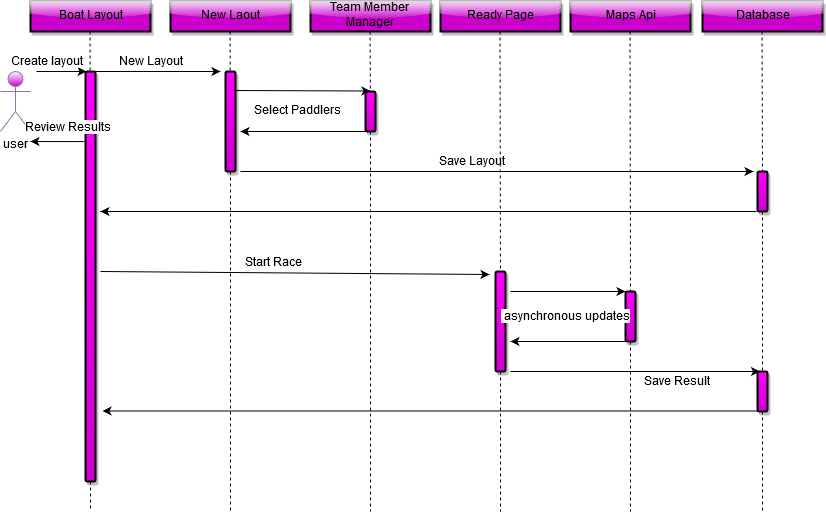

The diagram above was exported from draw.io. Its source (the exported page's mxGraphModel, read from the mxfile embedded in the PNG):
<mxGraphModel dx="460" dy="789" grid="1" gridSize="10" guides="1" tooltips="1" connect="1" arrows="1" fold="1" page="1" pageScale="1" pageWidth="850" pageHeight="1100" math="0" shadow="0">
  <root>
    <mxCell id="C3LbRzwBindTSvNE0Cda-0" />
    <mxCell id="C3LbRzwBindTSvNE0Cda-1" parent="C3LbRzwBindTSvNE0Cda-0" />
    <mxCell id="C3LbRzwBindTSvNE0Cda-2" value="user" style="shape=umlActor;verticalLabelPosition=bottom;labelBackgroundColor=#ffffff;verticalAlign=top;html=1;outlineConnect=0;rounded=1;shadow=0;glass=1;comic=0;strokeColor=#9673a6;fillColor=#CC00CC;gradientColor=#ffffff;gradientDirection=north;" parent="C3LbRzwBindTSvNE0Cda-1" vertex="1">
      <mxGeometry x="24" y="120" width="30" height="60" as="geometry" />
    </mxCell>
    <mxCell id="C3LbRzwBindTSvNE0Cda-12" value="Boat Layout" style="rounded=0;whiteSpace=wrap;html=1;shadow=1;glass=1;comic=0;strokeColor=#000000;fillColor=#CC00CC;gradientColor=none;gradientDirection=north;strokeWidth=2;" parent="C3LbRzwBindTSvNE0Cda-1" vertex="1">
      <mxGeometry x="54" y="50" width="120" height="30" as="geometry" />
    </mxCell>
    <mxCell id="C3LbRzwBindTSvNE0Cda-13" value="Team Member Manager" style="rounded=0;whiteSpace=wrap;html=1;shadow=1;glass=1;comic=0;strokeColor=#000000;fillColor=#CC00CC;gradientColor=none;gradientDirection=north;strokeWidth=2;" parent="C3LbRzwBindTSvNE0Cda-1" vertex="1">
      <mxGeometry x="334" y="50" width="120" height="30" as="geometry" />
    </mxCell>
    <mxCell id="C3LbRzwBindTSvNE0Cda-20" value="Ready Page" style="rounded=0;whiteSpace=wrap;html=1;shadow=1;glass=1;comic=0;strokeColor=#000000;fillColor=#CC00CC;gradientColor=none;gradientDirection=north;strokeWidth=2;" parent="C3LbRzwBindTSvNE0Cda-1" vertex="1">
      <mxGeometry x="464" y="50" width="120" height="30" as="geometry" />
    </mxCell>
    <mxCell id="C3LbRzwBindTSvNE0Cda-21" style="rounded=0;comic=0;orthogonalLoop=1;jettySize=auto;html=1;exitX=0.5;exitY=1;exitDx=0;exitDy=0;startArrow=none;startFill=0;startSize=9;endArrow=none;endFill=0;endSize=9;strokeWidth=1;dashed=1;" parent="C3LbRzwBindTSvNE0Cda-1" edge="1" source="OELfgHC-_ou9CDs9zrcm-8">
      <mxGeometry relative="1" as="geometry">
        <mxPoint x="394" y="560" as="targetPoint" />
        <mxPoint x="393.5" y="80" as="sourcePoint" />
      </mxGeometry>
    </mxCell>
    <mxCell id="C3LbRzwBindTSvNE0Cda-22" style="rounded=0;comic=0;orthogonalLoop=1;jettySize=auto;html=1;exitX=0.5;exitY=1;exitDx=0;exitDy=0;startArrow=none;startFill=0;startSize=9;endArrow=none;endFill=0;endSize=9;strokeWidth=1;dashed=1;" parent="C3LbRzwBindTSvNE0Cda-1" edge="1" source="OELfgHC-_ou9CDs9zrcm-17">
      <mxGeometry relative="1" as="geometry">
        <mxPoint x="524" y="560" as="targetPoint" />
        <mxPoint x="523.5" y="80" as="sourcePoint" />
      </mxGeometry>
    </mxCell>
    <mxCell id="C3LbRzwBindTSvNE0Cda-23" style="rounded=0;comic=0;orthogonalLoop=1;jettySize=auto;html=1;exitX=0.5;exitY=1;exitDx=0;exitDy=0;startArrow=none;startFill=0;startSize=9;endArrow=none;endFill=0;endSize=9;strokeWidth=1;dashed=1;" parent="C3LbRzwBindTSvNE0Cda-1" source="C3LbRzwBindTSvNE0Cda-25" edge="1">
      <mxGeometry relative="1" as="geometry">
        <mxPoint x="114" y="560" as="targetPoint" />
        <mxPoint x="113.5" y="80" as="sourcePoint" />
      </mxGeometry>
    </mxCell>
    <mxCell id="C3LbRzwBindTSvNE0Cda-25" value="" style="rounded=1;whiteSpace=wrap;html=1;shadow=1;glass=0;comic=0;strokeColor=#000000;fillColor=#CC00CC;gradientColor=#FF00FF;gradientDirection=north;strokeWidth=2;" parent="C3LbRzwBindTSvNE0Cda-1" vertex="1">
      <mxGeometry x="109" y="120" width="10" height="410" as="geometry" />
    </mxCell>
    <mxCell id="C3LbRzwBindTSvNE0Cda-26" style="rounded=0;comic=0;orthogonalLoop=1;jettySize=auto;html=1;exitX=0.5;exitY=1;exitDx=0;exitDy=0;startArrow=none;startFill=0;startSize=9;endArrow=none;endFill=0;endSize=9;strokeWidth=1;dashed=1;" parent="C3LbRzwBindTSvNE0Cda-1" target="C3LbRzwBindTSvNE0Cda-25" edge="1">
      <mxGeometry relative="1" as="geometry">
        <mxPoint x="113.5" y="640" as="targetPoint" />
        <mxPoint x="113.5" y="80" as="sourcePoint" />
      </mxGeometry>
    </mxCell>
    <mxCell id="E51h6HAa-TDB6YFBB181-0" value="Database" style="rounded=0;whiteSpace=wrap;html=1;shadow=1;glass=1;comic=0;strokeColor=#000000;fillColor=#CC00CC;gradientColor=none;gradientDirection=north;strokeWidth=2;" parent="C3LbRzwBindTSvNE0Cda-1" vertex="1">
      <mxGeometry x="726" y="50" width="120" height="30" as="geometry" />
    </mxCell>
    <mxCell id="5IQYLjCPPu0Ah9reJDw4-0" style="rounded=0;comic=0;orthogonalLoop=1;jettySize=auto;html=1;exitX=0.5;exitY=1;exitDx=0;exitDy=0;startArrow=none;startFill=0;startSize=9;endArrow=none;endFill=0;endSize=9;strokeWidth=1;dashed=1;" parent="C3LbRzwBindTSvNE0Cda-1" edge="1" source="OELfgHC-_ou9CDs9zrcm-37">
      <mxGeometry relative="1" as="geometry">
        <mxPoint x="786" y="560" as="targetPoint" />
        <mxPoint x="785.5" y="80" as="sourcePoint" />
      </mxGeometry>
    </mxCell>
    <mxCell id="OELfgHC-_ou9CDs9zrcm-2" value="New Laout" style="rounded=0;whiteSpace=wrap;html=1;shadow=1;glass=1;comic=0;strokeColor=#000000;fillColor=#CC00CC;gradientColor=none;gradientDirection=north;strokeWidth=2;" vertex="1" parent="C3LbRzwBindTSvNE0Cda-1">
      <mxGeometry x="194" y="50" width="120" height="30" as="geometry" />
    </mxCell>
    <mxCell id="OELfgHC-_ou9CDs9zrcm-3" style="rounded=0;comic=0;orthogonalLoop=1;jettySize=auto;html=1;exitX=0.5;exitY=1;exitDx=0;exitDy=0;startArrow=none;startFill=0;startSize=9;endArrow=none;endFill=0;endSize=9;strokeWidth=1;dashed=1;" edge="1" parent="C3LbRzwBindTSvNE0Cda-1" source="OELfgHC-_ou9CDs9zrcm-6">
      <mxGeometry relative="1" as="geometry">
        <mxPoint x="254" y="560" as="targetPoint" />
        <mxPoint x="253.5" y="80" as="sourcePoint" />
      </mxGeometry>
    </mxCell>
    <mxCell id="OELfgHC-_ou9CDs9zrcm-4" value="" style="endArrow=classic;html=1;" edge="1" parent="C3LbRzwBindTSvNE0Cda-1">
      <mxGeometry width="50" height="50" relative="1" as="geometry">
        <mxPoint x="119" y="120" as="sourcePoint" />
        <mxPoint x="244" y="120" as="targetPoint" />
      </mxGeometry>
    </mxCell>
    <mxCell id="OELfgHC-_ou9CDs9zrcm-5" value="New Layout" style="text;html=1;resizable=0;points=[];align=center;verticalAlign=middle;labelBackgroundColor=#ffffff;" vertex="1" connectable="0" parent="OELfgHC-_ou9CDs9zrcm-4">
      <mxGeometry x="-0.312" y="-6" relative="1" as="geometry">
        <mxPoint x="12" y="-16" as="offset" />
      </mxGeometry>
    </mxCell>
    <mxCell id="OELfgHC-_ou9CDs9zrcm-6" value="" style="rounded=1;whiteSpace=wrap;html=1;shadow=1;glass=0;comic=0;strokeColor=#000000;fillColor=#CC00CC;gradientColor=#FF00FF;gradientDirection=north;strokeWidth=2;" vertex="1" parent="C3LbRzwBindTSvNE0Cda-1">
      <mxGeometry x="249" y="120" width="10" height="100" as="geometry" />
    </mxCell>
    <mxCell id="OELfgHC-_ou9CDs9zrcm-7" style="rounded=0;comic=0;orthogonalLoop=1;jettySize=auto;html=1;exitX=0.5;exitY=1;exitDx=0;exitDy=0;startArrow=none;startFill=0;startSize=9;endArrow=none;endFill=0;endSize=9;strokeWidth=1;dashed=1;" edge="1" parent="C3LbRzwBindTSvNE0Cda-1" target="OELfgHC-_ou9CDs9zrcm-6">
      <mxGeometry relative="1" as="geometry">
        <mxPoint x="253.5" y="640" as="targetPoint" />
        <mxPoint x="253.5" y="80" as="sourcePoint" />
      </mxGeometry>
    </mxCell>
    <mxCell id="OELfgHC-_ou9CDs9zrcm-8" value="" style="rounded=1;whiteSpace=wrap;html=1;shadow=1;glass=0;comic=0;strokeColor=#000000;fillColor=#CC00CC;gradientColor=#FF00FF;gradientDirection=north;strokeWidth=2;" vertex="1" parent="C3LbRzwBindTSvNE0Cda-1">
      <mxGeometry x="389" y="140" width="10" height="40" as="geometry" />
    </mxCell>
    <mxCell id="OELfgHC-_ou9CDs9zrcm-9" style="rounded=0;comic=0;orthogonalLoop=1;jettySize=auto;html=1;exitX=0.5;exitY=1;exitDx=0;exitDy=0;startArrow=none;startFill=0;startSize=9;endArrow=none;endFill=0;endSize=9;strokeWidth=1;dashed=1;" edge="1" parent="C3LbRzwBindTSvNE0Cda-1" target="OELfgHC-_ou9CDs9zrcm-8">
      <mxGeometry relative="1" as="geometry">
        <mxPoint x="393.5" y="640" as="targetPoint" />
        <mxPoint x="393.5" y="80" as="sourcePoint" />
      </mxGeometry>
    </mxCell>
    <mxCell id="OELfgHC-_ou9CDs9zrcm-10" value="" style="endArrow=classic;html=1;exitX=0.8;exitY=0.19;exitDx=0;exitDy=0;exitPerimeter=0;" edge="1" parent="C3LbRzwBindTSvNE0Cda-1" source="OELfgHC-_ou9CDs9zrcm-6">
      <mxGeometry width="50" height="50" relative="1" as="geometry">
        <mxPoint x="269" y="139.5" as="sourcePoint" />
        <mxPoint x="394" y="139.5" as="targetPoint" />
      </mxGeometry>
    </mxCell>
    <mxCell id="OELfgHC-_ou9CDs9zrcm-11" value="Select Paddlers" style="text;html=1;resizable=0;points=[];align=center;verticalAlign=middle;labelBackgroundColor=#ffffff;" vertex="1" connectable="0" parent="OELfgHC-_ou9CDs9zrcm-10">
      <mxGeometry x="-0.312" y="-6" relative="1" as="geometry">
        <mxPoint x="17" y="14.5" as="offset" />
      </mxGeometry>
    </mxCell>
    <mxCell id="OELfgHC-_ou9CDs9zrcm-12" value="" style="endArrow=classic;html=1;exitX=0.25;exitY=1;exitDx=0;exitDy=0;entryX=1.5;entryY=0.6;entryDx=0;entryDy=0;entryPerimeter=0;" edge="1" parent="C3LbRzwBindTSvNE0Cda-1" source="OELfgHC-_ou9CDs9zrcm-8" target="OELfgHC-_ou9CDs9zrcm-6">
      <mxGeometry width="50" height="50" relative="1" as="geometry">
        <mxPoint x="304" y="310" as="sourcePoint" />
        <mxPoint x="354" y="260" as="targetPoint" />
      </mxGeometry>
    </mxCell>
    <mxCell id="OELfgHC-_ou9CDs9zrcm-13" value="" style="endArrow=classic;html=1;entryX=-0.4;entryY=0;entryDx=0;entryDy=0;entryPerimeter=0;" edge="1" parent="C3LbRzwBindTSvNE0Cda-1" target="OELfgHC-_ou9CDs9zrcm-34">
      <mxGeometry width="50" height="50" relative="1" as="geometry">
        <mxPoint x="264" y="220" as="sourcePoint" />
        <mxPoint x="814" y="220" as="targetPoint" />
      </mxGeometry>
    </mxCell>
    <mxCell id="OELfgHC-_ou9CDs9zrcm-14" value="Save Layout" style="text;html=1;resizable=0;points=[];align=center;verticalAlign=middle;labelBackgroundColor=#ffffff;" vertex="1" connectable="0" parent="OELfgHC-_ou9CDs9zrcm-13">
      <mxGeometry x="0.1136" y="-4" relative="1" as="geometry">
        <mxPoint x="-55" y="-14" as="offset" />
      </mxGeometry>
    </mxCell>
    <mxCell id="OELfgHC-_ou9CDs9zrcm-16" value="" style="endArrow=classic;html=1;entryX=-0.6;entryY=0.03;entryDx=0;entryDy=0;entryPerimeter=0;" edge="1" parent="C3LbRzwBindTSvNE0Cda-1" target="OELfgHC-_ou9CDs9zrcm-17">
      <mxGeometry width="50" height="50" relative="1" as="geometry">
        <mxPoint x="124" y="320" as="sourcePoint" />
        <mxPoint x="544" y="320" as="targetPoint" />
      </mxGeometry>
    </mxCell>
    <mxCell id="OELfgHC-_ou9CDs9zrcm-20" value="Start Race" style="text;html=1;resizable=0;points=[];align=center;verticalAlign=middle;labelBackgroundColor=#ffffff;" vertex="1" connectable="0" parent="OELfgHC-_ou9CDs9zrcm-16">
      <mxGeometry x="0.0667" y="-4" relative="1" as="geometry">
        <mxPoint x="-34" y="-14" as="offset" />
      </mxGeometry>
    </mxCell>
    <mxCell id="OELfgHC-_ou9CDs9zrcm-17" value="" style="rounded=1;whiteSpace=wrap;html=1;shadow=1;glass=0;comic=0;strokeColor=#000000;fillColor=#CC00CC;gradientColor=#FF00FF;gradientDirection=north;strokeWidth=2;" vertex="1" parent="C3LbRzwBindTSvNE0Cda-1">
      <mxGeometry x="519" y="320" width="10" height="100" as="geometry" />
    </mxCell>
    <mxCell id="OELfgHC-_ou9CDs9zrcm-19" style="rounded=0;comic=0;orthogonalLoop=1;jettySize=auto;html=1;exitX=0.5;exitY=1;exitDx=0;exitDy=0;startArrow=none;startFill=0;startSize=9;endArrow=none;endFill=0;endSize=9;strokeWidth=1;dashed=1;" edge="1" parent="C3LbRzwBindTSvNE0Cda-1" target="OELfgHC-_ou9CDs9zrcm-17">
      <mxGeometry relative="1" as="geometry">
        <mxPoint x="523.5" y="640" as="targetPoint" />
        <mxPoint x="523.5" y="80" as="sourcePoint" />
      </mxGeometry>
    </mxCell>
    <mxCell id="OELfgHC-_ou9CDs9zrcm-24" value="Maps Api" style="rounded=0;whiteSpace=wrap;html=1;shadow=1;glass=1;comic=0;strokeColor=#000000;fillColor=#CC00CC;gradientColor=none;gradientDirection=north;strokeWidth=2;" vertex="1" parent="C3LbRzwBindTSvNE0Cda-1">
      <mxGeometry x="594" y="50" width="120" height="30" as="geometry" />
    </mxCell>
    <mxCell id="OELfgHC-_ou9CDs9zrcm-25" style="rounded=0;comic=0;orthogonalLoop=1;jettySize=auto;html=1;exitX=0.5;exitY=1;exitDx=0;exitDy=0;startArrow=none;startFill=0;startSize=9;endArrow=none;endFill=0;endSize=9;strokeWidth=1;dashed=1;" edge="1" parent="C3LbRzwBindTSvNE0Cda-1" source="OELfgHC-_ou9CDs9zrcm-26">
      <mxGeometry relative="1" as="geometry">
        <mxPoint x="654" y="560" as="targetPoint" />
        <mxPoint x="653.5" y="80" as="sourcePoint" />
      </mxGeometry>
    </mxCell>
    <mxCell id="OELfgHC-_ou9CDs9zrcm-26" value="" style="rounded=1;whiteSpace=wrap;html=1;shadow=1;glass=0;comic=0;strokeColor=#000000;fillColor=#CC00CC;gradientColor=#FF00FF;gradientDirection=north;strokeWidth=2;" vertex="1" parent="C3LbRzwBindTSvNE0Cda-1">
      <mxGeometry x="649" y="340" width="10" height="50" as="geometry" />
    </mxCell>
    <mxCell id="OELfgHC-_ou9CDs9zrcm-27" style="rounded=0;comic=0;orthogonalLoop=1;jettySize=auto;html=1;exitX=0.5;exitY=1;exitDx=0;exitDy=0;startArrow=none;startFill=0;startSize=9;endArrow=none;endFill=0;endSize=9;strokeWidth=1;dashed=1;" edge="1" parent="C3LbRzwBindTSvNE0Cda-1" target="OELfgHC-_ou9CDs9zrcm-26">
      <mxGeometry relative="1" as="geometry">
        <mxPoint x="653.5" y="640" as="targetPoint" />
        <mxPoint x="653.5" y="80" as="sourcePoint" />
      </mxGeometry>
    </mxCell>
    <mxCell id="OELfgHC-_ou9CDs9zrcm-28" value="" style="endArrow=classic;html=1;" edge="1" parent="C3LbRzwBindTSvNE0Cda-1">
      <mxGeometry width="50" height="50" relative="1" as="geometry">
        <mxPoint x="534" y="340" as="sourcePoint" />
        <mxPoint x="649" y="340" as="targetPoint" />
      </mxGeometry>
    </mxCell>
    <mxCell id="OELfgHC-_ou9CDs9zrcm-29" value="&amp;nbsp;asynchronous updates" style="text;html=1;resizable=0;points=[];align=center;verticalAlign=middle;labelBackgroundColor=#ffffff;" vertex="1" connectable="0" parent="OELfgHC-_ou9CDs9zrcm-28">
      <mxGeometry x="-0.312" y="-6" relative="1" as="geometry">
        <mxPoint x="15" y="19" as="offset" />
      </mxGeometry>
    </mxCell>
    <mxCell id="OELfgHC-_ou9CDs9zrcm-32" value="" style="endArrow=classic;html=1;exitX=0.25;exitY=1;exitDx=0;exitDy=0;" edge="1" parent="C3LbRzwBindTSvNE0Cda-1" source="OELfgHC-_ou9CDs9zrcm-26">
      <mxGeometry width="50" height="50" relative="1" as="geometry">
        <mxPoint x="594" y="440" as="sourcePoint" />
        <mxPoint x="534" y="390" as="targetPoint" />
      </mxGeometry>
    </mxCell>
    <mxCell id="OELfgHC-_ou9CDs9zrcm-33" value="" style="endArrow=classic;html=1;entryX=0.25;entryY=0;entryDx=0;entryDy=0;" edge="1" parent="C3LbRzwBindTSvNE0Cda-1" target="OELfgHC-_ou9CDs9zrcm-37">
      <mxGeometry width="50" height="50" relative="1" as="geometry">
        <mxPoint x="534" y="420" as="sourcePoint" />
        <mxPoint x="814" y="420" as="targetPoint" />
      </mxGeometry>
    </mxCell>
    <mxCell id="OELfgHC-_ou9CDs9zrcm-40" value="Save Result" style="text;html=1;resizable=0;points=[];align=center;verticalAlign=middle;labelBackgroundColor=#ffffff;" vertex="1" connectable="0" parent="OELfgHC-_ou9CDs9zrcm-33">
      <mxGeometry x="0.2826" y="-2" relative="1" as="geometry">
        <mxPoint x="6" y="8" as="offset" />
      </mxGeometry>
    </mxCell>
    <mxCell id="OELfgHC-_ou9CDs9zrcm-34" value="" style="rounded=1;whiteSpace=wrap;html=1;shadow=1;glass=0;comic=0;strokeColor=#000000;fillColor=#CC00CC;gradientColor=#FF00FF;gradientDirection=north;strokeWidth=2;" vertex="1" parent="C3LbRzwBindTSvNE0Cda-1">
      <mxGeometry x="781" y="220" width="10" height="40" as="geometry" />
    </mxCell>
    <mxCell id="OELfgHC-_ou9CDs9zrcm-35" style="rounded=0;comic=0;orthogonalLoop=1;jettySize=auto;html=1;exitX=0.5;exitY=1;exitDx=0;exitDy=0;startArrow=none;startFill=0;startSize=9;endArrow=none;endFill=0;endSize=9;strokeWidth=1;dashed=1;" edge="1" parent="C3LbRzwBindTSvNE0Cda-1" target="OELfgHC-_ou9CDs9zrcm-34">
      <mxGeometry relative="1" as="geometry">
        <mxPoint x="785.5" y="640" as="targetPoint" />
        <mxPoint x="785.5" y="80" as="sourcePoint" />
      </mxGeometry>
    </mxCell>
    <mxCell id="OELfgHC-_ou9CDs9zrcm-36" value="" style="endArrow=classic;html=1;" edge="1" parent="C3LbRzwBindTSvNE0Cda-1">
      <mxGeometry width="50" height="50" relative="1" as="geometry">
        <mxPoint x="780" y="260" as="sourcePoint" />
        <mxPoint x="124" y="260" as="targetPoint" />
      </mxGeometry>
    </mxCell>
    <mxCell id="OELfgHC-_ou9CDs9zrcm-37" value="" style="rounded=1;whiteSpace=wrap;html=1;shadow=1;glass=0;comic=0;strokeColor=#000000;fillColor=#CC00CC;gradientColor=#FF00FF;gradientDirection=north;strokeWidth=2;" vertex="1" parent="C3LbRzwBindTSvNE0Cda-1">
      <mxGeometry x="781" y="420" width="10" height="40" as="geometry" />
    </mxCell>
    <mxCell id="OELfgHC-_ou9CDs9zrcm-38" style="rounded=0;comic=0;orthogonalLoop=1;jettySize=auto;html=1;exitX=0.5;exitY=1;exitDx=0;exitDy=0;startArrow=none;startFill=0;startSize=9;endArrow=none;endFill=0;endSize=9;strokeWidth=1;dashed=1;" edge="1" parent="C3LbRzwBindTSvNE0Cda-1" source="OELfgHC-_ou9CDs9zrcm-34" target="OELfgHC-_ou9CDs9zrcm-37">
      <mxGeometry relative="1" as="geometry">
        <mxPoint x="785.5" y="640" as="targetPoint" />
        <mxPoint x="786" y="260" as="sourcePoint" />
      </mxGeometry>
    </mxCell>
    <mxCell id="OELfgHC-_ou9CDs9zrcm-39" value="" style="endArrow=classic;html=1;" edge="1" parent="C3LbRzwBindTSvNE0Cda-1">
      <mxGeometry width="50" height="50" relative="1" as="geometry">
        <mxPoint x="782" y="459.5" as="sourcePoint" />
        <mxPoint x="126" y="459.5" as="targetPoint" />
      </mxGeometry>
    </mxCell>
    <mxCell id="OELfgHC-_ou9CDs9zrcm-41" value="" style="endArrow=classic;html=1;" edge="1" parent="C3LbRzwBindTSvNE0Cda-1">
      <mxGeometry width="50" height="50" relative="1" as="geometry">
        <mxPoint x="60" y="120" as="sourcePoint" />
        <mxPoint x="110" y="120" as="targetPoint" />
      </mxGeometry>
    </mxCell>
    <mxCell id="OELfgHC-_ou9CDs9zrcm-42" value="Create layout" style="text;html=1;resizable=0;points=[];align=center;verticalAlign=middle;labelBackgroundColor=#ffffff;" vertex="1" connectable="0" parent="OELfgHC-_ou9CDs9zrcm-41">
      <mxGeometry x="-0.48" y="-2" relative="1" as="geometry">
        <mxPoint x="-3" y="-12" as="offset" />
      </mxGeometry>
    </mxCell>
    <mxCell id="OELfgHC-_ou9CDs9zrcm-45" value="" style="endArrow=classic;html=1;exitX=-0.1;exitY=0.171;exitDx=0;exitDy=0;exitPerimeter=0;" edge="1" parent="C3LbRzwBindTSvNE0Cda-1" source="C3LbRzwBindTSvNE0Cda-25">
      <mxGeometry width="50" height="50" relative="1" as="geometry">
        <mxPoint x="80" y="140" as="sourcePoint" />
        <mxPoint x="54" y="190" as="targetPoint" />
      </mxGeometry>
    </mxCell>
    <mxCell id="OELfgHC-_ou9CDs9zrcm-46" value="Review Results" style="text;html=1;resizable=0;points=[];align=center;verticalAlign=middle;labelBackgroundColor=#ffffff;" vertex="1" connectable="0" parent="OELfgHC-_ou9CDs9zrcm-45">
      <mxGeometry x="-0.48" y="-2" relative="1" as="geometry">
        <mxPoint x="-3" y="-12" as="offset" />
      </mxGeometry>
    </mxCell>
  </root>
</mxGraphModel>